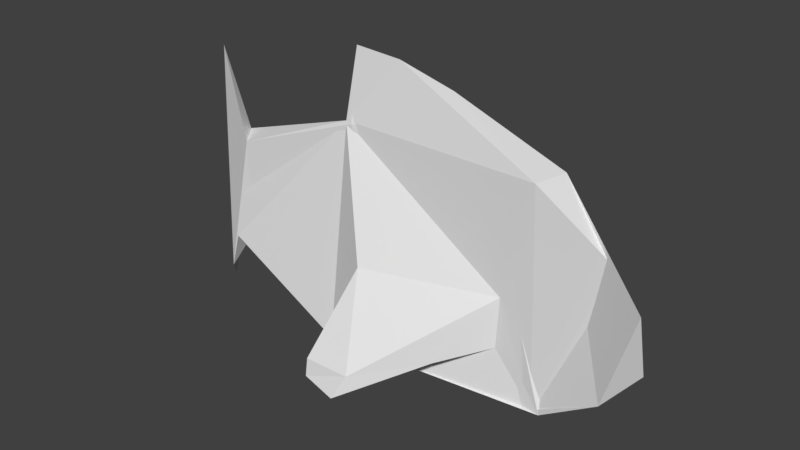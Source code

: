 # Source: fish.blend  (saved by Blender 3.1.7; exported with 4.5.12 LTS)
import bpy
from mathutils import Matrix  # noqa: F401  (used for matrix-valued properties, if any)

bpy.ops.wm.read_factory_settings(use_empty=True)
scene = bpy.context.scene
scene.name = 'Scene'

# ---- collections
col_collection_1 = bpy.data.collections.new('Collection 1'); scene.collection.children.link(col_collection_1)

# ---- world
world_world = bpy.data.worlds.new('World'); scene.world = world_world
world_world.color = (0.05088, 0.05088, 0.05088)
world_world.use_sun_shadow = False
world_world.sun_shadow_jitter_overblur = 0.0
world_world.cycles.sampling_method = 'MANUAL'

# ---- meshes
me_cube_002 = bpy.data.meshes.new('Cube.002')
me_cube_002.from_pydata([(1.186, 0.1113, -0.2375), (0.699, 0.04191, -0.5959), (0.6545, 0.04243, 0.5025), (-0.08534, -0.42, -0.6396), (-0.03038, -0.3742, -0.5193), (-0.365, -0.1097, -0.579), (0.4968, 0.04044, -0.3499), (0.2767, -0.1359, -0.4377), (0.5086, 0.0428, -0.08718), (1.216, -0.0368, 0.1315), (1.028, 0.07434, 0.2339), (0.6885, 0.2221, 0.4993), (-0.1346, 0.1339, 0.8319), (-0.274, -0.3736, -0.5231), (-0.2723, -0.3887, -0.6137), (-0.2244, 0.05646, -0.3175), (-0.1645, -0.1323, -0.1033), (-0.4007, 0.07101, 0.4983), (-1.355, 0.1682, -0.6898), (-1.07, -0.04863, -0.2743), (-1.341, 0.1861, 0.636), (-0.4101, 0.1639, 0.834), (-1.134, 0.1481, 0.2449), (1.059, -0.01353, -0.3748), (0.746, 0.03407, -0.5975), (0.5566, 0.05042, -0.3408), (0.5805, 0.04526, -0.08289), (0.08077, 0.4642, -0.4958), (0.3021, 0.2772, -0.4669), (0.02023, 0.5272, -0.6315), (0.1245, 0.1893, 0.7303), (-0.1533, 0.06739, -0.3142), (-0.1976, 0.5374, -0.6245), (-0.1612, 0.06257, -0.08372), (-0.3657, 0.06506, 0.4906), (-0.437, 0.06229, -0.5488), (-0.1727, 0.4256, -0.449), (-1.047, 0.03696, -0.2835), (-1.208, 0.02412, -0.5274), (-1.049, 0.03489, 0.232)], [], [(10, 1, 0), (1, 23, 0), (7, 4, 3), (15, 6, 7), (2, 8, 1), (11, 2, 10), (2, 12, 17), (17, 16, 8), (16, 5, 15), (16, 17, 5), (16, 14, 13), (19, 18, 38), (22, 18, 19), (22, 19, 17), (9, 0, 23), (26, 24, 25), (31, 24, 35), (11, 26, 33), (27, 28, 29), (14, 3, 4, 13), (5, 24, 1), (26, 11, 24), (34, 11, 33), (35, 24, 5), (33, 26, 27), (33, 32, 31), (33, 27, 36), (32, 29, 28), (36, 27, 32), (34, 35, 37), (30, 11, 21), (21, 11, 34), (12, 30, 21), (20, 39, 38), (11, 10, 9), (30, 2, 11), (19, 37, 5), (9, 10, 0), (1, 6, 5), (1, 8, 6), (6, 8, 7), (8, 4, 7), (6, 15, 5), (10, 2, 1), (2, 17, 8), (30, 12, 2), (17, 34, 39, 22), (3, 14, 7), (14, 15, 7), (16, 15, 14), (8, 16, 4), (4, 16, 13), (17, 19, 5), (12, 21, 17), (22, 20, 18), (24, 23, 1), (24, 11, 23), (28, 27, 25), (25, 27, 26), (31, 25, 24), (25, 31, 28), (11, 9, 23), (31, 32, 28), (35, 33, 31), (35, 34, 33), (32, 27, 29), (33, 36, 32), (18, 20, 38), (39, 34, 37), (38, 39, 37), (20, 22, 39), (5, 37, 35), (38, 37, 19), (21, 34, 17)])
me_cube_002.materials.append(None)
me_cube_002.use_remesh_preserve_volume = False
me_cube_002.use_remesh_preserve_attributes = False
me_cube_002.use_mirror_vertex_groups = False
me_cube_002.update()

# ---- objects
ob_particle_000 = bpy.data.objects.new('particle.000', me_cube_002)

# ---- transforms, parenting, visibility, modifiers, constraints
ob_particle_000.location = (0.0, 0.0, 0.0)
ob_particle_000.rotation_mode = 'QUATERNION'
ob_particle_000.rotation_quaternion = (1.0, 0.0, 0.0, 0.0)
ob_particle_000.scale = (0.5, 0.5, 0.5)
ob_particle_000.lineart.crease_threshold = 0.0

# ---- collection membership
scene.collection.objects.link(ob_particle_000)

# ---- scene / render settings (as saved in the file)
scene.frame_start = 1; scene.frame_end = 390; scene.frame_set(93)
scene.render.engine = 'CYCLES'
scene.render.resolution_percentage = 50
scene.render.dither_intensity = 0.0
scene.cycles.use_denoising = False
scene.cycles.samples = 128
scene.cycles.sampling_pattern = 'TABULATED_SOBOL'
scene.cycles.use_adaptive_sampling = False
scene.cycles.use_light_tree = False
scene.cycles.blur_glossy = 0.0
scene.cycles.sample_clamp_indirect = 0.0
scene.view_settings.view_transform = 'Standard'
bpy.context.view_layer.update()

# ---- added for rendering (the .blend has no active camera and no usable light): camera, sun
cam_auto = bpy.data.cameras.new('AutoCamera')
cam_auto.lens = 50.0
cam_auto.sensor_width = 36.0
cam_auto.clip_end = 1000.0
ob_auto_camera = bpy.data.objects.new('AutoCamera', cam_auto)
scene.collection.objects.link(ob_auto_camera)
ob_auto_camera.location = (1.41684, -1.71281, 1.1975)
ob_auto_camera.rotation_euler = (1.09748, -7.21219e-08, 0.694738)
scene.camera = ob_auto_camera
light_auto_sun = bpy.data.lights.new('AutoSun', 'SUN')
light_auto_sun.energy = 3.0
light_auto_sun.angle = 0.0523599
ob_auto_sun = bpy.data.objects.new('AutoSun', light_auto_sun)
scene.collection.objects.link(ob_auto_sun)
ob_auto_sun.rotation_euler = (0.872665, 0.174533, 0.523599)
bpy.context.view_layer.update()

